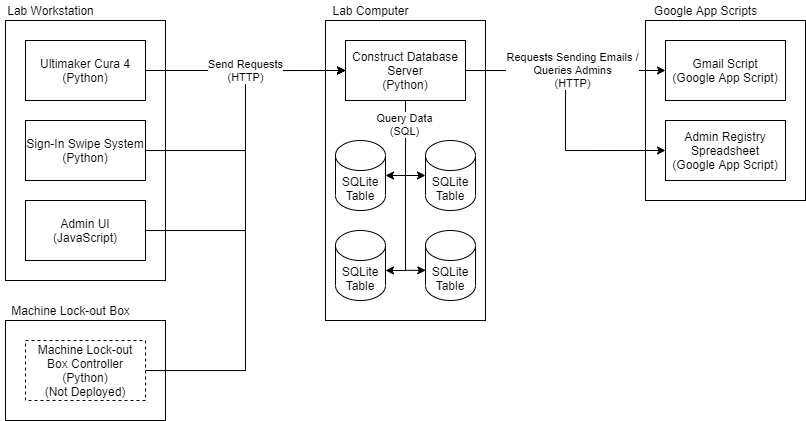

The diagram above was exported from draw.io. Its source (the exported page's mxGraphModel, read from the mxfile embedded in the PNG):
<mxGraphModel dx="1178" dy="641" grid="1" gridSize="10" guides="1" tooltips="1" connect="1" arrows="1" fold="1" page="1" pageScale="1" pageWidth="850" pageHeight="1100" math="0" shadow="0">
  <root>
    <mxCell id="0" />
    <mxCell id="1" parent="0" />
    <mxCell id="nwPcWIHdRZlyHmOG-eum-34" value="" style="rounded=0;whiteSpace=wrap;html=1;fillColor=none;gradientColor=none;" vertex="1" parent="1">
      <mxGeometry x="60" y="480" width="160" height="100" as="geometry" />
    </mxCell>
    <mxCell id="nwPcWIHdRZlyHmOG-eum-32" value="" style="rounded=0;whiteSpace=wrap;html=1;fillColor=none;gradientColor=none;" vertex="1" parent="1">
      <mxGeometry x="60" y="180" width="160" height="260" as="geometry" />
    </mxCell>
    <mxCell id="nwPcWIHdRZlyHmOG-eum-29" value="" style="rounded=0;whiteSpace=wrap;html=1;fillColor=none;gradientColor=none;" vertex="1" parent="1">
      <mxGeometry x="700" y="180" width="160" height="180" as="geometry" />
    </mxCell>
    <mxCell id="nwPcWIHdRZlyHmOG-eum-27" value="" style="rounded=0;whiteSpace=wrap;html=1;fillColor=none;" vertex="1" parent="1">
      <mxGeometry x="380" y="180" width="160" height="300" as="geometry" />
    </mxCell>
    <mxCell id="nwPcWIHdRZlyHmOG-eum-25" style="edgeStyle=orthogonalEdgeStyle;rounded=0;orthogonalLoop=1;jettySize=auto;html=1;entryX=0;entryY=0.5;entryDx=0;entryDy=0;" edge="1" parent="1" source="nwPcWIHdRZlyHmOG-eum-6" target="nwPcWIHdRZlyHmOG-eum-22">
      <mxGeometry relative="1" as="geometry" />
    </mxCell>
    <mxCell id="nwPcWIHdRZlyHmOG-eum-16" style="edgeStyle=orthogonalEdgeStyle;rounded=0;orthogonalLoop=1;jettySize=auto;html=1;entryX=0;entryY=0.5;entryDx=0;entryDy=0;" edge="1" parent="1" source="nwPcWIHdRZlyHmOG-eum-1" target="nwPcWIHdRZlyHmOG-eum-6">
      <mxGeometry relative="1" as="geometry" />
    </mxCell>
    <mxCell id="nwPcWIHdRZlyHmOG-eum-1" value="Ultimaker Cura 4&lt;br&gt;(Python)" style="rounded=0;whiteSpace=wrap;html=1;" vertex="1" parent="1">
      <mxGeometry x="80" y="200" width="120" height="60" as="geometry" />
    </mxCell>
    <mxCell id="nwPcWIHdRZlyHmOG-eum-17" style="edgeStyle=orthogonalEdgeStyle;rounded=0;orthogonalLoop=1;jettySize=auto;html=1;entryX=0;entryY=0.5;entryDx=0;entryDy=0;" edge="1" parent="1" source="nwPcWIHdRZlyHmOG-eum-2" target="nwPcWIHdRZlyHmOG-eum-6">
      <mxGeometry relative="1" as="geometry" />
    </mxCell>
    <mxCell id="nwPcWIHdRZlyHmOG-eum-2" value="Sign-In Swipe System&lt;br&gt;(Python)" style="rounded=0;whiteSpace=wrap;html=1;" vertex="1" parent="1">
      <mxGeometry x="80" y="280" width="120" height="60" as="geometry" />
    </mxCell>
    <mxCell id="nwPcWIHdRZlyHmOG-eum-18" style="edgeStyle=orthogonalEdgeStyle;rounded=0;orthogonalLoop=1;jettySize=auto;html=1;entryX=0;entryY=0.5;entryDx=0;entryDy=0;" edge="1" parent="1" source="nwPcWIHdRZlyHmOG-eum-4" target="nwPcWIHdRZlyHmOG-eum-6">
      <mxGeometry relative="1" as="geometry" />
    </mxCell>
    <mxCell id="nwPcWIHdRZlyHmOG-eum-4" value="Machine Lock-out Box Controller&lt;br&gt;(Python)&lt;br&gt;(Not Deployed)" style="rounded=0;whiteSpace=wrap;html=1;dashed=1;" vertex="1" parent="1">
      <mxGeometry x="80" y="500" width="120" height="60" as="geometry" />
    </mxCell>
    <mxCell id="nwPcWIHdRZlyHmOG-eum-19" style="edgeStyle=orthogonalEdgeStyle;rounded=0;orthogonalLoop=1;jettySize=auto;html=1;entryX=0;entryY=0.5;entryDx=0;entryDy=0;" edge="1" parent="1" source="nwPcWIHdRZlyHmOG-eum-5" target="nwPcWIHdRZlyHmOG-eum-6">
      <mxGeometry relative="1" as="geometry" />
    </mxCell>
    <mxCell id="nwPcWIHdRZlyHmOG-eum-20" value="Send Requests&lt;br&gt;(HTTP)" style="edgeLabel;html=1;align=center;verticalAlign=middle;resizable=0;points=[];" vertex="1" connectable="0" parent="nwPcWIHdRZlyHmOG-eum-19">
      <mxGeometry x="0.6549" relative="1" as="geometry">
        <mxPoint x="-38" as="offset" />
      </mxGeometry>
    </mxCell>
    <mxCell id="nwPcWIHdRZlyHmOG-eum-5" value="Admin UI&lt;br&gt;(JavaScript)" style="rounded=0;whiteSpace=wrap;html=1;" vertex="1" parent="1">
      <mxGeometry x="80" y="360" width="120" height="60" as="geometry" />
    </mxCell>
    <mxCell id="nwPcWIHdRZlyHmOG-eum-11" style="edgeStyle=orthogonalEdgeStyle;rounded=0;orthogonalLoop=1;jettySize=auto;html=1;entryX=1;entryY=0.5;entryDx=0;entryDy=0;entryPerimeter=0;" edge="1" parent="1" source="nwPcWIHdRZlyHmOG-eum-6" target="nwPcWIHdRZlyHmOG-eum-7">
      <mxGeometry relative="1" as="geometry" />
    </mxCell>
    <mxCell id="nwPcWIHdRZlyHmOG-eum-12" style="edgeStyle=orthogonalEdgeStyle;rounded=0;orthogonalLoop=1;jettySize=auto;html=1;entryX=0;entryY=0.5;entryDx=0;entryDy=0;entryPerimeter=0;" edge="1" parent="1" source="nwPcWIHdRZlyHmOG-eum-6" target="nwPcWIHdRZlyHmOG-eum-8">
      <mxGeometry relative="1" as="geometry" />
    </mxCell>
    <mxCell id="nwPcWIHdRZlyHmOG-eum-13" style="edgeStyle=orthogonalEdgeStyle;rounded=0;orthogonalLoop=1;jettySize=auto;html=1;entryX=0.006;entryY=0.569;entryDx=0;entryDy=0;entryPerimeter=0;" edge="1" parent="1" source="nwPcWIHdRZlyHmOG-eum-6" target="nwPcWIHdRZlyHmOG-eum-10">
      <mxGeometry relative="1" as="geometry" />
    </mxCell>
    <mxCell id="nwPcWIHdRZlyHmOG-eum-14" style="edgeStyle=orthogonalEdgeStyle;rounded=0;orthogonalLoop=1;jettySize=auto;html=1;entryX=1;entryY=0.571;entryDx=0;entryDy=0;entryPerimeter=0;" edge="1" parent="1" source="nwPcWIHdRZlyHmOG-eum-6" target="nwPcWIHdRZlyHmOG-eum-9">
      <mxGeometry relative="1" as="geometry" />
    </mxCell>
    <mxCell id="nwPcWIHdRZlyHmOG-eum-15" value="Query Data&lt;br&gt;(SQL)" style="edgeLabel;html=1;align=center;verticalAlign=middle;resizable=0;points=[];" vertex="1" connectable="0" parent="nwPcWIHdRZlyHmOG-eum-14">
      <mxGeometry x="-0.7519" y="-1" relative="1" as="geometry">
        <mxPoint as="offset" />
      </mxGeometry>
    </mxCell>
    <mxCell id="nwPcWIHdRZlyHmOG-eum-23" style="edgeStyle=orthogonalEdgeStyle;rounded=0;orthogonalLoop=1;jettySize=auto;html=1;entryX=0;entryY=0.5;entryDx=0;entryDy=0;" edge="1" parent="1" source="nwPcWIHdRZlyHmOG-eum-6" target="nwPcWIHdRZlyHmOG-eum-21">
      <mxGeometry relative="1" as="geometry" />
    </mxCell>
    <mxCell id="nwPcWIHdRZlyHmOG-eum-24" value="Requests Sending Emails /&lt;br&gt;Queries Admins&lt;br&gt;(HTTP)" style="edgeLabel;html=1;align=center;verticalAlign=middle;resizable=0;points=[];" vertex="1" connectable="0" parent="nwPcWIHdRZlyHmOG-eum-23">
      <mxGeometry x="0.3321" y="1" relative="1" as="geometry">
        <mxPoint x="-26" y="1" as="offset" />
      </mxGeometry>
    </mxCell>
    <mxCell id="nwPcWIHdRZlyHmOG-eum-6" value="Construct Database Server&lt;br&gt;(Python)" style="rounded=0;whiteSpace=wrap;html=1;" vertex="1" parent="1">
      <mxGeometry x="400" y="200" width="120" height="60" as="geometry" />
    </mxCell>
    <mxCell id="nwPcWIHdRZlyHmOG-eum-7" value="SQLite&lt;br&gt;Table" style="shape=cylinder3;whiteSpace=wrap;html=1;boundedLbl=1;backgroundOutline=1;size=15;" vertex="1" parent="1">
      <mxGeometry x="390" y="300" width="50" height="70" as="geometry" />
    </mxCell>
    <mxCell id="nwPcWIHdRZlyHmOG-eum-8" value="SQLite&lt;br&gt;Table" style="shape=cylinder3;whiteSpace=wrap;html=1;boundedLbl=1;backgroundOutline=1;size=15;" vertex="1" parent="1">
      <mxGeometry x="480" y="300" width="50" height="70" as="geometry" />
    </mxCell>
    <mxCell id="nwPcWIHdRZlyHmOG-eum-9" value="SQLite&lt;br&gt;Table" style="shape=cylinder3;whiteSpace=wrap;html=1;boundedLbl=1;backgroundOutline=1;size=15;" vertex="1" parent="1">
      <mxGeometry x="390" y="390" width="50" height="70" as="geometry" />
    </mxCell>
    <mxCell id="nwPcWIHdRZlyHmOG-eum-10" value="SQLite&lt;br&gt;Table" style="shape=cylinder3;whiteSpace=wrap;html=1;boundedLbl=1;backgroundOutline=1;size=15;" vertex="1" parent="1">
      <mxGeometry x="480" y="390" width="50" height="70" as="geometry" />
    </mxCell>
    <mxCell id="nwPcWIHdRZlyHmOG-eum-21" value="Gmail Script&lt;br&gt;(Google App Script)" style="rounded=0;whiteSpace=wrap;html=1;" vertex="1" parent="1">
      <mxGeometry x="720" y="200" width="120" height="60" as="geometry" />
    </mxCell>
    <mxCell id="nwPcWIHdRZlyHmOG-eum-22" value="Admin Registry Spreadsheet&lt;br&gt;(Google App Script)" style="rounded=0;whiteSpace=wrap;html=1;" vertex="1" parent="1">
      <mxGeometry x="720" y="280" width="120" height="60" as="geometry" />
    </mxCell>
    <mxCell id="nwPcWIHdRZlyHmOG-eum-28" value="Lab Computer" style="text;html=1;align=center;verticalAlign=middle;resizable=0;points=[];autosize=1;strokeColor=none;" vertex="1" parent="1">
      <mxGeometry x="380" y="160" width="90" height="20" as="geometry" />
    </mxCell>
    <mxCell id="nwPcWIHdRZlyHmOG-eum-30" value="Google App Scripts" style="text;html=1;align=center;verticalAlign=middle;resizable=0;points=[];autosize=1;strokeColor=none;" vertex="1" parent="1">
      <mxGeometry x="700" y="160" width="120" height="20" as="geometry" />
    </mxCell>
    <mxCell id="nwPcWIHdRZlyHmOG-eum-33" value="Lab Workstation" style="text;html=1;align=center;verticalAlign=middle;resizable=0;points=[];autosize=1;strokeColor=none;" vertex="1" parent="1">
      <mxGeometry x="55" y="160" width="100" height="20" as="geometry" />
    </mxCell>
    <mxCell id="nwPcWIHdRZlyHmOG-eum-35" value="Machine Lock-out Box" style="text;html=1;align=center;verticalAlign=middle;resizable=0;points=[];autosize=1;strokeColor=none;" vertex="1" parent="1">
      <mxGeometry x="60" y="460" width="130" height="20" as="geometry" />
    </mxCell>
  </root>
</mxGraphModel>